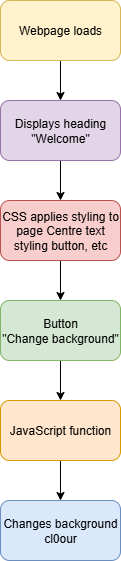

The diagram above was exported from draw.io. Its source (the exported page's mxGraphModel, read from the mxfile embedded in the PNG):
<mxGraphModel dx="1097" dy="592" grid="1" gridSize="10" guides="1" tooltips="1" connect="1" arrows="1" fold="1" page="1" pageScale="1" pageWidth="850" pageHeight="1100" math="0" shadow="0">
  <root>
    <mxCell id="0" />
    <mxCell id="1" parent="0" />
    <mxCell id="GoR5GvXR0Pq5xJ2-sCC9-7" value="" style="edgeStyle=orthogonalEdgeStyle;rounded=0;orthogonalLoop=1;jettySize=auto;html=1;" edge="1" parent="1" source="GoR5GvXR0Pq5xJ2-sCC9-1" target="GoR5GvXR0Pq5xJ2-sCC9-2">
      <mxGeometry relative="1" as="geometry" />
    </mxCell>
    <mxCell id="GoR5GvXR0Pq5xJ2-sCC9-1" value="Webpage loads" style="rounded=1;whiteSpace=wrap;html=1;fillColor=#fff2cc;strokeColor=#d6b656;" vertex="1" parent="1">
      <mxGeometry x="320" y="60" width="120" height="60" as="geometry" />
    </mxCell>
    <mxCell id="GoR5GvXR0Pq5xJ2-sCC9-8" value="" style="edgeStyle=orthogonalEdgeStyle;rounded=0;orthogonalLoop=1;jettySize=auto;html=1;" edge="1" parent="1" source="GoR5GvXR0Pq5xJ2-sCC9-2" target="GoR5GvXR0Pq5xJ2-sCC9-3">
      <mxGeometry relative="1" as="geometry" />
    </mxCell>
    <mxCell id="GoR5GvXR0Pq5xJ2-sCC9-2" value="Displays heading&lt;div&gt;&quot;Welcome&quot;&lt;/div&gt;" style="rounded=1;whiteSpace=wrap;html=1;fillColor=#e1d5e7;strokeColor=#9673a6;" vertex="1" parent="1">
      <mxGeometry x="320" y="160" width="120" height="60" as="geometry" />
    </mxCell>
    <mxCell id="GoR5GvXR0Pq5xJ2-sCC9-9" value="" style="edgeStyle=orthogonalEdgeStyle;rounded=0;orthogonalLoop=1;jettySize=auto;html=1;" edge="1" parent="1" source="GoR5GvXR0Pq5xJ2-sCC9-3" target="GoR5GvXR0Pq5xJ2-sCC9-4">
      <mxGeometry relative="1" as="geometry" />
    </mxCell>
    <mxCell id="GoR5GvXR0Pq5xJ2-sCC9-3" value="CSS applies styling to page Centre text styling button, etc" style="rounded=1;whiteSpace=wrap;html=1;fillColor=#f8cecc;strokeColor=#b85450;" vertex="1" parent="1">
      <mxGeometry x="320" y="260" width="120" height="60" as="geometry" />
    </mxCell>
    <mxCell id="GoR5GvXR0Pq5xJ2-sCC9-10" value="" style="edgeStyle=orthogonalEdgeStyle;rounded=0;orthogonalLoop=1;jettySize=auto;html=1;" edge="1" parent="1" source="GoR5GvXR0Pq5xJ2-sCC9-4" target="GoR5GvXR0Pq5xJ2-sCC9-5">
      <mxGeometry relative="1" as="geometry" />
    </mxCell>
    <mxCell id="GoR5GvXR0Pq5xJ2-sCC9-4" value="Button&lt;div&gt;&quot;Change background&quot;&lt;/div&gt;" style="rounded=1;whiteSpace=wrap;html=1;fillColor=#d5e8d4;strokeColor=#82b366;" vertex="1" parent="1">
      <mxGeometry x="320" y="360" width="120" height="60" as="geometry" />
    </mxCell>
    <mxCell id="GoR5GvXR0Pq5xJ2-sCC9-11" value="" style="edgeStyle=orthogonalEdgeStyle;rounded=0;orthogonalLoop=1;jettySize=auto;html=1;" edge="1" parent="1" source="GoR5GvXR0Pq5xJ2-sCC9-5" target="GoR5GvXR0Pq5xJ2-sCC9-6">
      <mxGeometry relative="1" as="geometry" />
    </mxCell>
    <mxCell id="GoR5GvXR0Pq5xJ2-sCC9-5" value="JavaScript function" style="rounded=1;whiteSpace=wrap;html=1;fillColor=#ffe6cc;strokeColor=#d79b00;" vertex="1" parent="1">
      <mxGeometry x="320" y="460" width="120" height="60" as="geometry" />
    </mxCell>
    <mxCell id="GoR5GvXR0Pq5xJ2-sCC9-6" value="Changes background cl0our" style="rounded=1;whiteSpace=wrap;html=1;fillColor=#dae8fc;strokeColor=#6c8ebf;" vertex="1" parent="1">
      <mxGeometry x="320" y="560" width="120" height="60" as="geometry" />
    </mxCell>
  </root>
</mxGraphModel>